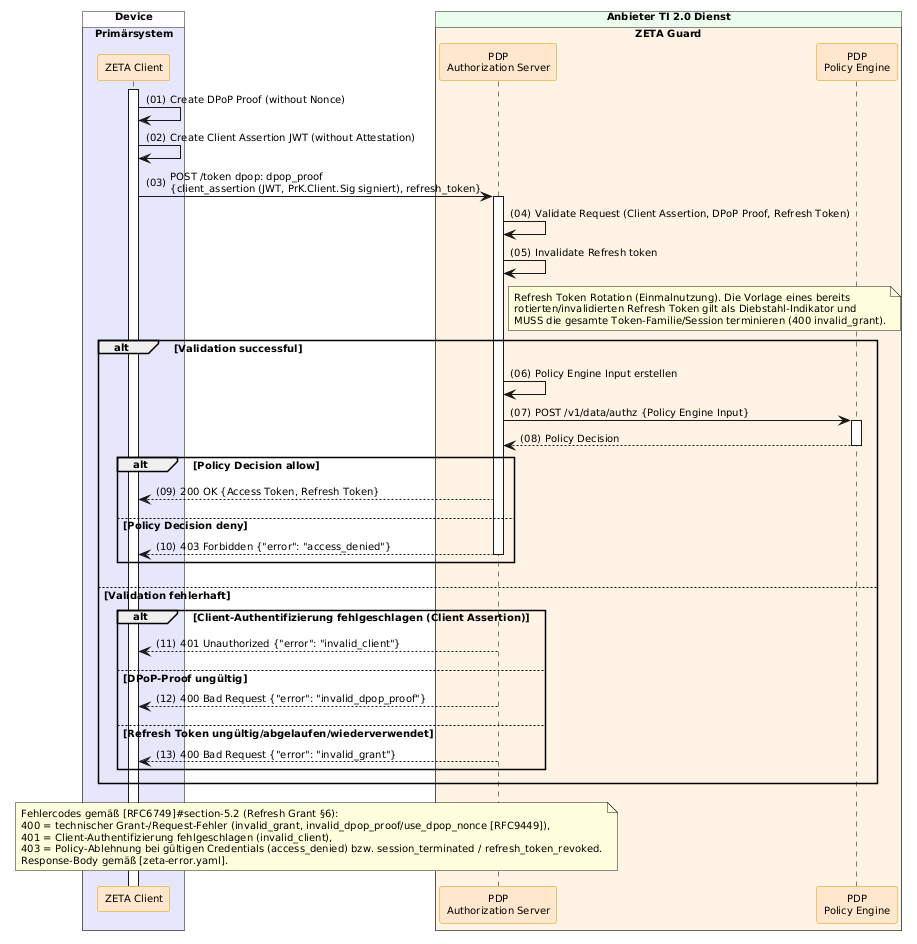

The diagram above was rendered by PlantUML. Its source (embedded in the PNG):
@startuml "Abb-ZETA-Token-Exchange-mit-Refresh-Token"
!include ../puml-layout.txt


' title Token Exchange with Refresh Token

!pragma teoz true

box "Device" DEVICE_COLOR
  box "Primärsystem" PRIMAERSYSTEM_COLOR
    participant Client as "ZETA Client" <<zeta>>
  end box
end box

box "Anbieter TI 2.0 Dienst" PROVIDER_COLOR
  box "ZETA Guard" ZETA_GUARD_COLOR
    participant AuthS as "PDP\nAuthorization Server" <<zeta>>
    participant OPA as "PDP\nPolicy Engine" <<zeta>>
  end box
end box

Client++

Client -> Client : Create DPoP Proof (without Nonce)
Client -> Client : Create Client Assertion JWT (without Attestation)
Client -> AuthS++: POST /token dpop: dpop_proof\n{client_assertion (JWT, PrK.Client.Sig signiert), refresh_token}
AuthS -> AuthS : Validate Request (Client Assertion, DPoP Proof, Refresh Token)
AuthS -> AuthS: Invalidate Refresh token
note right of AuthS
  Refresh Token Rotation (Einmalnutzung). Die Vorlage eines bereits
  rotierten/invalidierten Refresh Token gilt als Diebstahl-Indikator und
  MUSS die gesamte Token-Familie/Session terminieren (400 invalid_grant).
end note
alt Validation successful
  AuthS -> AuthS: Policy Engine Input erstellen
  AuthS -> OPA++: POST /v1/data/authz {Policy Engine Input}
  OPA --> AuthS--: Policy Decision
  alt Policy Decision allow
    AuthS --> Client: 200 OK {Access Token, Refresh Token}
  else Policy Decision deny
    AuthS --> Client--: 403 Forbidden {"error": "access_denied"}
  end alt
else Validation fehlerhaft
  alt Client-Authentifizierung fehlgeschlagen (Client Assertion)
    AuthS --> Client: 401 Unauthorized {"error": "invalid_client"}
  else DPoP-Proof ungültig
    AuthS --> Client: 400 Bad Request {"error": "invalid_dpop_proof"}
  else Refresh Token ungültig/abgelaufen/wiederverwendet
    AuthS --> Client--: 400 Bad Request {"error": "invalid_grant"}
  end
end alt

note over AuthS, Client
  Fehlercodes gemäß [RFC6749]#section-5.2 (Refresh Grant §6):
  400 = technischer Grant-/Request-Fehler (invalid_grant, invalid_dpop_proof/use_dpop_nonce [RFC9449]),
  401 = Client-Authentifizierung fehlgeschlagen (invalid_client),
  403 = Policy-Ablehnung bei gültigen Credentials (access_denied) bzw. session_terminated / refresh_token_revoked.
  Response-Body gemäß [zeta-error.yaml].
end note

@enduml